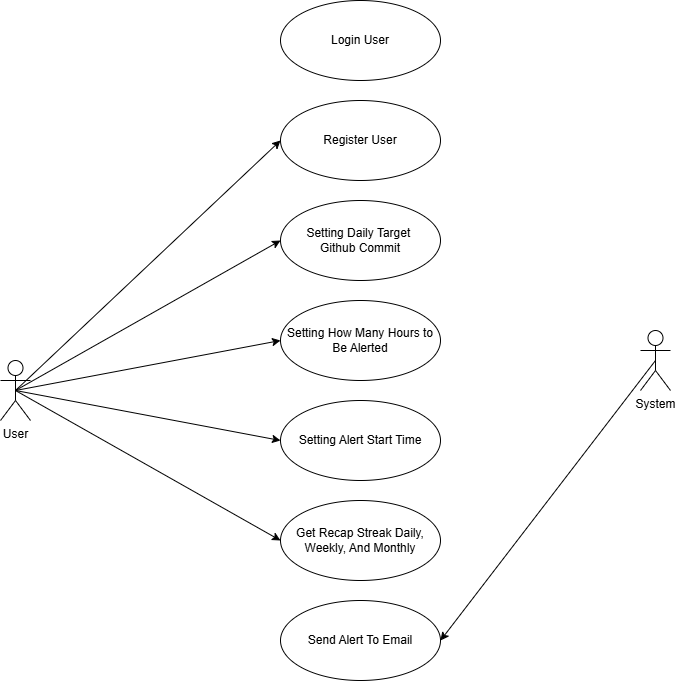

The diagram above was exported from draw.io. Its source (the exported page's mxGraphModel, read from the mxfile embedded in the PNG):
<mxGraphModel dx="1105" dy="549" grid="1" gridSize="10" guides="1" tooltips="1" connect="1" arrows="1" fold="1" page="1" pageScale="1" pageWidth="827" pageHeight="1169" math="0" shadow="0">
  <root>
    <mxCell id="0" />
    <mxCell id="1" parent="0" />
    <mxCell id="oN0_3zq5VNxu2ge43_2C-12" style="rounded=0;orthogonalLoop=1;jettySize=auto;html=1;exitX=0.5;exitY=0.5;exitDx=0;exitDy=0;exitPerimeter=0;entryX=0;entryY=0.5;entryDx=0;entryDy=0;" edge="1" parent="1" source="oN0_3zq5VNxu2ge43_2C-1" target="oN0_3zq5VNxu2ge43_2C-4">
      <mxGeometry relative="1" as="geometry" />
    </mxCell>
    <mxCell id="oN0_3zq5VNxu2ge43_2C-13" style="rounded=0;orthogonalLoop=1;jettySize=auto;html=1;exitX=0.5;exitY=0.5;exitDx=0;exitDy=0;exitPerimeter=0;entryX=0;entryY=0.5;entryDx=0;entryDy=0;" edge="1" parent="1" source="oN0_3zq5VNxu2ge43_2C-1" target="oN0_3zq5VNxu2ge43_2C-5">
      <mxGeometry relative="1" as="geometry" />
    </mxCell>
    <mxCell id="oN0_3zq5VNxu2ge43_2C-14" style="rounded=0;orthogonalLoop=1;jettySize=auto;html=1;exitX=0.5;exitY=0.5;exitDx=0;exitDy=0;exitPerimeter=0;entryX=0;entryY=0.5;entryDx=0;entryDy=0;" edge="1" parent="1" source="oN0_3zq5VNxu2ge43_2C-1" target="oN0_3zq5VNxu2ge43_2C-6">
      <mxGeometry relative="1" as="geometry" />
    </mxCell>
    <mxCell id="oN0_3zq5VNxu2ge43_2C-15" style="rounded=0;orthogonalLoop=1;jettySize=auto;html=1;exitX=0.5;exitY=0.5;exitDx=0;exitDy=0;exitPerimeter=0;entryX=0;entryY=0.5;entryDx=0;entryDy=0;" edge="1" parent="1" source="oN0_3zq5VNxu2ge43_2C-1" target="oN0_3zq5VNxu2ge43_2C-7">
      <mxGeometry relative="1" as="geometry" />
    </mxCell>
    <mxCell id="oN0_3zq5VNxu2ge43_2C-16" style="rounded=0;orthogonalLoop=1;jettySize=auto;html=1;exitX=0.5;exitY=0.5;exitDx=0;exitDy=0;exitPerimeter=0;entryX=0;entryY=0.5;entryDx=0;entryDy=0;" edge="1" parent="1" source="oN0_3zq5VNxu2ge43_2C-1" target="oN0_3zq5VNxu2ge43_2C-11">
      <mxGeometry relative="1" as="geometry" />
    </mxCell>
    <mxCell id="oN0_3zq5VNxu2ge43_2C-1" value="User" style="shape=umlActor;verticalLabelPosition=bottom;verticalAlign=top;html=1;outlineConnect=0;" vertex="1" parent="1">
      <mxGeometry x="280" y="400" width="30" height="60" as="geometry" />
    </mxCell>
    <mxCell id="oN0_3zq5VNxu2ge43_2C-3" value="Login User" style="ellipse;whiteSpace=wrap;html=1;" vertex="1" parent="1">
      <mxGeometry x="560" y="40" width="160" height="80" as="geometry" />
    </mxCell>
    <mxCell id="oN0_3zq5VNxu2ge43_2C-4" value="Register User" style="ellipse;whiteSpace=wrap;html=1;" vertex="1" parent="1">
      <mxGeometry x="560" y="140" width="160" height="80" as="geometry" />
    </mxCell>
    <mxCell id="oN0_3zq5VNxu2ge43_2C-5" value="Setting Daily Target&amp;nbsp;&lt;div&gt;Github Commit&lt;/div&gt;" style="ellipse;whiteSpace=wrap;html=1;" vertex="1" parent="1">
      <mxGeometry x="560" y="240" width="160" height="80" as="geometry" />
    </mxCell>
    <mxCell id="oN0_3zq5VNxu2ge43_2C-6" value="Setting How Many Hours to Be Alerted" style="ellipse;whiteSpace=wrap;html=1;" vertex="1" parent="1">
      <mxGeometry x="560" y="340" width="160" height="80" as="geometry" />
    </mxCell>
    <mxCell id="oN0_3zq5VNxu2ge43_2C-7" value="Setting Alert Start Time" style="ellipse;whiteSpace=wrap;html=1;" vertex="1" parent="1">
      <mxGeometry x="560" y="440" width="160" height="80" as="geometry" />
    </mxCell>
    <mxCell id="oN0_3zq5VNxu2ge43_2C-8" value="Send Alert To Email" style="ellipse;whiteSpace=wrap;html=1;" vertex="1" parent="1">
      <mxGeometry x="560" y="640" width="160" height="80" as="geometry" />
    </mxCell>
    <mxCell id="oN0_3zq5VNxu2ge43_2C-10" style="rounded=0;orthogonalLoop=1;jettySize=auto;html=1;exitX=0.5;exitY=0.5;exitDx=0;exitDy=0;exitPerimeter=0;entryX=1;entryY=0.5;entryDx=0;entryDy=0;" edge="1" parent="1" source="oN0_3zq5VNxu2ge43_2C-9" target="oN0_3zq5VNxu2ge43_2C-8">
      <mxGeometry relative="1" as="geometry" />
    </mxCell>
    <mxCell id="oN0_3zq5VNxu2ge43_2C-9" value="System" style="shape=umlActor;verticalLabelPosition=bottom;verticalAlign=top;html=1;outlineConnect=0;" vertex="1" parent="1">
      <mxGeometry x="920" y="370" width="30" height="60" as="geometry" />
    </mxCell>
    <mxCell id="oN0_3zq5VNxu2ge43_2C-11" value="Get Recap Streak Daily, Weekly, And Monthly" style="ellipse;whiteSpace=wrap;html=1;" vertex="1" parent="1">
      <mxGeometry x="560" y="540" width="160" height="80" as="geometry" />
    </mxCell>
  </root>
</mxGraphModel>